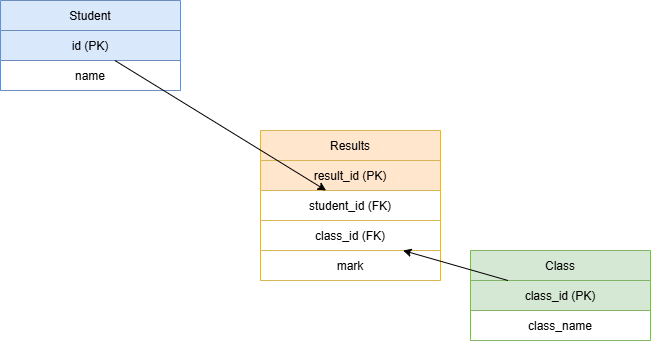

The diagram above was exported from draw.io. Its source (the exported page's mxGraphModel, read from the mxfile embedded in the PNG):
<mxGraphModel dx="1022" dy="564" grid="1" gridSize="10" guides="1" tooltips="1" connect="1" arrows="1" fold="1" page="1" pageScale="1" pageWidth="827" pageHeight="1169" math="0" shadow="0">
  <root>
    <mxCell id="0" />
    <mxCell id="1" parent="0" />
    <mxCell id="2" parent="1" style="shape=table;startSize=30;container=1;collapsible=1;childLayout=tableLayout;fillColor=#dae8fc;strokeColor=#6c8ebf;" value="Student" vertex="1">
      <mxGeometry height="90" width="180" x="80" y="150" as="geometry" />
    </mxCell>
    <mxCell id="3" parent="2" style="shape=tableRow;horizontal=1;startSize=0;fillColor=#dae8fc;strokeColor=#6c8ebf;" value="id (PK)" vertex="1">
      <mxGeometry height="30" width="180" y="30" as="geometry" />
    </mxCell>
    <mxCell id="4" parent="2" style="shape=tableRow;horizontal=1;startSize=0;fillColor=default;strokeColor=#6c8ebf;" value="name" vertex="1">
      <mxGeometry height="30" width="180" y="60" as="geometry" />
    </mxCell>
    <mxCell id="5" parent="1" style="shape=table;startSize=30;container=1;collapsible=1;childLayout=tableLayout;fillColor=#d5e8d4;strokeColor=#82b366;" value="Class" vertex="1">
      <mxGeometry height="90" width="180" x="550" y="400" as="geometry" />
    </mxCell>
    <mxCell id="6" parent="5" style="shape=tableRow;horizontal=1;startSize=0;fillColor=#d5e8d4;strokeColor=#82b366;" value="class_id (PK)" vertex="1">
      <mxGeometry height="30" width="180" y="30" as="geometry" />
    </mxCell>
    <mxCell id="7" parent="5" style="shape=tableRow;horizontal=1;startSize=0;fillColor=default;strokeColor=#82b366;" value="class_name" vertex="1">
      <mxGeometry height="30" width="180" y="60" as="geometry" />
    </mxCell>
    <mxCell id="8" parent="1" style="shape=table;startSize=30;container=1;collapsible=1;childLayout=tableLayout;fillColor=#ffe6cc;strokeColor=#d6b656;" value="Results" vertex="1">
      <mxGeometry height="150" width="180" x="340" y="280" as="geometry" />
    </mxCell>
    <mxCell id="9" parent="8" style="shape=tableRow;horizontal=1;startSize=0;fillColor=#ffe6cc;strokeColor=#d6b656;" value="result_id (PK)" vertex="1">
      <mxGeometry height="30" width="180" y="30" as="geometry" />
    </mxCell>
    <mxCell id="10" parent="8" style="shape=tableRow;horizontal=1;startSize=0;fillColor=default;strokeColor=#d6b656;" value="student_id (FK)" vertex="1">
      <mxGeometry height="30" width="180" y="60" as="geometry" />
    </mxCell>
    <mxCell id="11" parent="8" style="shape=tableRow;horizontal=1;startSize=0;fillColor=default;strokeColor=#d6b656;" value="class_id (FK)" vertex="1">
      <mxGeometry height="30" width="180" y="90" as="geometry" />
    </mxCell>
    <mxCell id="14" parent="8" style="shape=tableRow;horizontal=1;startSize=0;fillColor=default;strokeColor=#d6b656;" value="mark" vertex="1">
      <mxGeometry height="30" width="180" y="120" as="geometry" />
    </mxCell>
    <mxCell id="12" edge="1" parent="1" source="3" target="10" value="">
      <mxGeometry relative="1" as="geometry" />
    </mxCell>
    <mxCell id="13" edge="1" parent="1" source="6" target="11" value="">
      <mxGeometry relative="1" as="geometry" />
    </mxCell>
  </root>
</mxGraphModel>